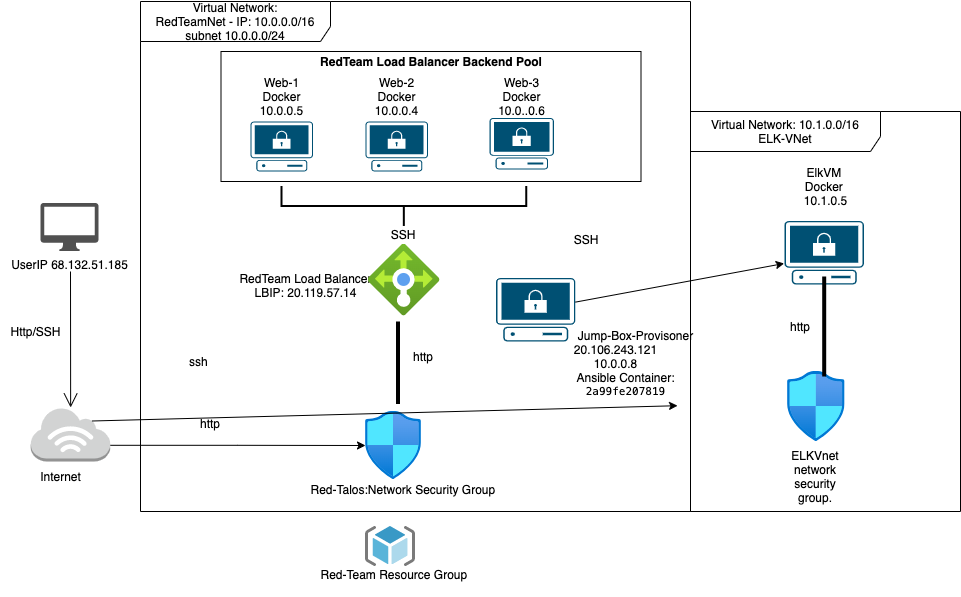

The diagram above was exported from draw.io. Its source (the exported page's mxGraphModel, read from the mxfile embedded in the PNG):
<mxGraphModel dx="994" dy="583" grid="1" gridSize="10" guides="1" tooltips="1" connect="1" arrows="1" fold="1" page="1" pageScale="1" pageWidth="850" pageHeight="1100" math="0" shadow="0">
  <root>
    <mxCell id="0" />
    <mxCell id="1" parent="0" />
    <mxCell id="Q6YWnBRC3kuEhP18lV1Q-4" value="Virtual Network: 10.1.0.0/16&lt;br&gt;ELK-VNet" style="shape=umlFrame;whiteSpace=wrap;html=1;width=190;height=40;" vertex="1" parent="1">
      <mxGeometry x="750" y="200" width="270" height="400" as="geometry" />
    </mxCell>
    <mxCell id="Q6YWnBRC3kuEhP18lV1Q-3" value="" style="aspect=fixed;html=1;points=[];align=center;image;fontSize=12;image=img/lib/azure2/networking/Network_Security_Groups.svg;" vertex="1" parent="1">
      <mxGeometry x="847" y="460" width="57.65" height="70" as="geometry" />
    </mxCell>
    <mxCell id="kIXn0Yr5QFsc8iMAUCD5-90" value="Virtual Network:&lt;br&gt;RedTeamNet - IP: 10.0.0.0/16&lt;br&gt;subnet 10.0.0.0/24" style="shape=umlFrame;whiteSpace=wrap;html=1;width=190;height=40;" parent="1" vertex="1">
      <mxGeometry x="200" y="90" width="550" height="510" as="geometry" />
    </mxCell>
    <mxCell id="kIXn0Yr5QFsc8iMAUCD5-115" value="&lt;p style=&quot;margin: 0px ; margin-top: 4px ; text-align: center&quot;&gt;&lt;b&gt;RedTeam Load Balancer Backend Pool&lt;/b&gt;&lt;/p&gt;&lt;div style=&quot;height: 2px&quot;&gt;&lt;/div&gt;" style="verticalAlign=top;align=left;overflow=fill;fontSize=12;fontFamily=Helvetica;html=1;" parent="1" vertex="1">
      <mxGeometry x="280.5" y="140" width="420" height="130" as="geometry" />
    </mxCell>
    <mxCell id="kIXn0Yr5QFsc8iMAUCD5-1" value="UserIP 68.132.51.185" style="sketch=0;pointerEvents=1;shadow=0;dashed=0;html=1;strokeColor=none;fillColor=#505050;labelPosition=center;verticalLabelPosition=bottom;verticalAlign=top;outlineConnect=0;align=center;shape=mxgraph.office.devices.mac_client;" parent="1" vertex="1">
      <mxGeometry x="100" y="291.5" width="58" height="48" as="geometry" />
    </mxCell>
    <mxCell id="kIXn0Yr5QFsc8iMAUCD5-50" style="edgeStyle=orthogonalEdgeStyle;rounded=0;orthogonalLoop=1;jettySize=auto;html=1;exitX=1;exitY=0.7;exitDx=0;exitDy=0;exitPerimeter=0;" parent="1" source="kIXn0Yr5QFsc8iMAUCD5-8" target="kIXn0Yr5QFsc8iMAUCD5-40" edge="1">
      <mxGeometry relative="1" as="geometry">
        <mxPoint x="330" y="534" as="targetPoint" />
      </mxGeometry>
    </mxCell>
    <mxCell id="kIXn0Yr5QFsc8iMAUCD5-8" value="" style="outlineConnect=0;dashed=0;verticalLabelPosition=bottom;verticalAlign=top;align=center;html=1;shape=mxgraph.aws3.internet_3;fillColor=#D2D3D3;gradientColor=none;" parent="1" vertex="1">
      <mxGeometry x="90.25" y="496" width="79.5" height="54" as="geometry" />
    </mxCell>
    <mxCell id="kIXn0Yr5QFsc8iMAUCD5-38" value="Red-Talos:Network Security Group&amp;nbsp;" style="text;html=1;align=center;verticalAlign=middle;resizable=0;points=[];autosize=1;strokeColor=none;fillColor=none;" parent="1" vertex="1">
      <mxGeometry x="363.5" y="568" width="200" height="20" as="geometry" />
    </mxCell>
    <mxCell id="kIXn0Yr5QFsc8iMAUCD5-40" value="" style="aspect=fixed;html=1;points=[];align=center;image;fontSize=12;image=img/lib/azure2/networking/Network_Security_Groups.svg;" parent="1" vertex="1">
      <mxGeometry x="425" y="500" width="56" height="68" as="geometry" />
    </mxCell>
    <mxCell id="kIXn0Yr5QFsc8iMAUCD5-43" value="" style="points=[[0.02,0.015,0],[0.5,0,0],[0.98,0.015,0],[1,0.38,0],[0.895,0.98,0],[0.5,1,0],[0.105,0.98,0],[0,0.38,0]];verticalLabelPosition=bottom;sketch=0;html=1;verticalAlign=top;aspect=fixed;align=center;pointerEvents=1;shape=mxgraph.cisco19.secure_endpoint_pc;fillColor=#005073;strokeColor=none;" parent="1" vertex="1">
      <mxGeometry x="310" y="210" width="62.5" height="50" as="geometry" />
    </mxCell>
    <mxCell id="kIXn0Yr5QFsc8iMAUCD5-44" value="" style="points=[[0.02,0.015,0],[0.5,0,0],[0.98,0.015,0],[1,0.38,0],[0.895,0.98,0],[0.5,1,0],[0.105,0.98,0],[0,0.38,0]];verticalLabelPosition=bottom;sketch=0;html=1;verticalAlign=top;aspect=fixed;align=center;pointerEvents=1;shape=mxgraph.cisco19.secure_endpoint_pc;fillColor=#005073;strokeColor=none;" parent="1" vertex="1">
      <mxGeometry x="425" y="210" width="62.5" height="50" as="geometry" />
    </mxCell>
    <mxCell id="kIXn0Yr5QFsc8iMAUCD5-45" value="" style="points=[[0.02,0.015,0],[0.5,0,0],[0.98,0.015,0],[1,0.38,0],[0.895,0.98,0],[0.5,1,0],[0.105,0.98,0],[0,0.38,0]];verticalLabelPosition=bottom;sketch=0;html=1;verticalAlign=top;aspect=fixed;align=center;pointerEvents=1;shape=mxgraph.cisco19.secure_endpoint_pc;fillColor=#005073;strokeColor=none;direction=south;rotation=-90;" parent="1" vertex="1">
      <mxGeometry x="555.49" y="200" width="51.5" height="64.38" as="geometry" />
    </mxCell>
    <mxCell id="kIXn0Yr5QFsc8iMAUCD5-46" value="Web-1&lt;br&gt;Docker&lt;br&gt;10.0.0.5" style="text;html=1;align=center;verticalAlign=middle;resizable=0;points=[];autosize=1;strokeColor=none;fillColor=none;" parent="1" vertex="1">
      <mxGeometry x="311.25" y="160" width="60" height="50" as="geometry" />
    </mxCell>
    <mxCell id="kIXn0Yr5QFsc8iMAUCD5-47" value="Web-2&lt;br&gt;Docker&lt;br&gt;10.0.0.4" style="text;html=1;align=center;verticalAlign=middle;resizable=0;points=[];autosize=1;strokeColor=none;fillColor=none;rotation=0;" parent="1" vertex="1">
      <mxGeometry x="426.25" y="160" width="60" height="50" as="geometry" />
    </mxCell>
    <mxCell id="kIXn0Yr5QFsc8iMAUCD5-53" value="RedTeam Load Balancer&lt;br&gt;LBIP: 20.119.57.14" style="text;html=1;align=center;verticalAlign=middle;resizable=0;points=[];autosize=1;strokeColor=none;fillColor=none;" parent="1" vertex="1">
      <mxGeometry x="290" y="359" width="150" height="30" as="geometry" />
    </mxCell>
    <mxCell id="kIXn0Yr5QFsc8iMAUCD5-58" value="" style="aspect=fixed;html=1;points=[];align=center;image;fontSize=12;image=img/lib/azure2/networking/Load_Balancers.svg;rotation=0;" parent="1" vertex="1">
      <mxGeometry x="427.5" y="332.5" width="72" height="72" as="geometry" />
    </mxCell>
    <mxCell id="kIXn0Yr5QFsc8iMAUCD5-78" value="Web-3&lt;br&gt;Docker&lt;br&gt;&amp;nbsp;10.0..0.6&amp;nbsp;" style="text;html=1;align=center;verticalAlign=middle;resizable=0;points=[];autosize=1;strokeColor=none;fillColor=none;" parent="1" vertex="1">
      <mxGeometry x="546.24" y="160" width="70" height="50" as="geometry" />
    </mxCell>
    <mxCell id="kIXn0Yr5QFsc8iMAUCD5-79" value="&amp;nbsp; &amp;nbsp; &amp;nbsp; &amp;nbsp; &amp;nbsp; &amp;nbsp; Jump-Box-Provisoner&lt;br&gt;20.106.243.121&lt;br&gt;10.0.0.8&lt;br&gt;&amp;nbsp; &amp;nbsp; &amp;nbsp; &amp;nbsp;Ansible Container:&amp;nbsp;&lt;br&gt;&lt;p class=&quot;p1&quot; style=&quot;margin: 0px ; font-stretch: normal ; font-size: 11px ; line-height: normal ; font-family: &amp;#34;menlo&amp;#34;&quot;&gt;&lt;span class=&quot;s1&quot;&gt;&amp;nbsp; &amp;nbsp;2a99fe207819&lt;/span&gt;&lt;/p&gt;" style="text;html=1;align=center;verticalAlign=middle;resizable=0;points=[];autosize=1;strokeColor=none;fillColor=none;" parent="1" vertex="1">
      <mxGeometry x="590" y="416.85" width="170" height="70" as="geometry" />
    </mxCell>
    <mxCell id="kIXn0Yr5QFsc8iMAUCD5-88" value="" style="endArrow=open;endFill=1;endSize=12;html=1;rounded=0;" parent="1" edge="1">
      <mxGeometry width="160" relative="1" as="geometry">
        <mxPoint x="130" y="360" as="sourcePoint" />
        <mxPoint x="130.14" y="496" as="targetPoint" />
      </mxGeometry>
    </mxCell>
    <mxCell id="kIXn0Yr5QFsc8iMAUCD5-89" value="Http/SSH" style="text;html=1;align=center;verticalAlign=middle;resizable=0;points=[];autosize=1;strokeColor=none;fillColor=none;" parent="1" vertex="1">
      <mxGeometry x="60" y="410" width="70" height="20" as="geometry" />
    </mxCell>
    <UserObject label="SSH" placeholders="1" name="Variable" id="kIXn0Yr5QFsc8iMAUCD5-94">
      <mxCell style="text;html=1;strokeColor=none;fillColor=none;align=center;verticalAlign=middle;whiteSpace=wrap;overflow=hidden;" parent="1" vertex="1">
        <mxGeometry x="423.33" y="312.5" width="80" height="20" as="geometry" />
      </mxCell>
    </UserObject>
    <mxCell id="kIXn0Yr5QFsc8iMAUCD5-116" value="" style="sketch=0;aspect=fixed;html=1;points=[];align=center;image;fontSize=12;image=img/lib/mscae/ResourceGroup.svg;" parent="1" vertex="1">
      <mxGeometry x="425" y="615" width="50" height="40" as="geometry" />
    </mxCell>
    <mxCell id="kIXn0Yr5QFsc8iMAUCD5-118" value="&amp;nbsp; &amp;nbsp; &amp;nbsp; &amp;nbsp; &amp;nbsp; &amp;nbsp; &amp;nbsp; Red-Team Resource Group&lt;br&gt;&amp;nbsp;" style="text;html=1;align=center;verticalAlign=middle;resizable=0;points=[];autosize=1;strokeColor=none;fillColor=none;" parent="1" vertex="1">
      <mxGeometry x="325" y="655" width="210" height="30" as="geometry" />
    </mxCell>
    <mxCell id="kIXn0Yr5QFsc8iMAUCD5-75" value="" style="points=[[0.02,0.015,0],[0.5,0,0],[0.98,0.015,0],[1,0.38,0],[0.895,0.98,0],[0.5,1,0],[0.105,0.98,0],[0,0.38,0]];verticalLabelPosition=bottom;sketch=0;html=1;verticalAlign=top;aspect=fixed;align=center;pointerEvents=1;shape=mxgraph.cisco19.secure_endpoint_pc;fillColor=#005073;strokeColor=none;" parent="1" vertex="1">
      <mxGeometry x="555.49" y="366.5" width="79.38" height="63.5" as="geometry" />
    </mxCell>
    <mxCell id="kIXn0Yr5QFsc8iMAUCD5-144" value="" style="strokeWidth=2;html=1;shape=mxgraph.flowchart.annotation_2;align=left;labelPosition=right;pointerEvents=1;rotation=-90;" parent="1" vertex="1">
      <mxGeometry x="443.33" y="172.11" width="40" height="244.74" as="geometry" />
    </mxCell>
    <mxCell id="kIXn0Yr5QFsc8iMAUCD5-147" value="" style="line;strokeWidth=4;direction=south;html=1;perimeter=backbonePerimeter;points=[];outlineConnect=0;" parent="1" vertex="1">
      <mxGeometry x="452.5" y="410" width="10" height="82.5" as="geometry" />
    </mxCell>
    <mxCell id="Q6YWnBRC3kuEhP18lV1Q-1" value="" style="points=[[0.02,0.015,0],[0.5,0,0],[0.98,0.015,0],[1,0.38,0],[0.895,0.98,0],[0.5,1,0],[0.105,0.98,0],[0,0.38,0]];verticalLabelPosition=bottom;sketch=0;html=1;verticalAlign=top;aspect=fixed;align=center;pointerEvents=1;shape=mxgraph.cisco19.secure_endpoint_pc;fillColor=#005073;strokeColor=none;" vertex="1" parent="1">
      <mxGeometry x="844" y="309.5" width="79.38" height="63.5" as="geometry" />
    </mxCell>
    <mxCell id="Q6YWnBRC3kuEhP18lV1Q-2" value="ElkVM &lt;br&gt;Docker &lt;br&gt;10.1.0.5" style="text;html=1;align=center;verticalAlign=middle;resizable=0;points=[];autosize=1;strokeColor=none;fillColor=none;" vertex="1" parent="1">
      <mxGeometry x="855" y="250" width="60" height="50" as="geometry" />
    </mxCell>
    <mxCell id="Q6YWnBRC3kuEhP18lV1Q-7" value="ELKVnet network security group." style="text;html=1;strokeColor=none;fillColor=none;align=center;verticalAlign=middle;whiteSpace=wrap;rounded=0;" vertex="1" parent="1">
      <mxGeometry x="844" y="550" width="62" height="29" as="geometry" />
    </mxCell>
    <mxCell id="Q6YWnBRC3kuEhP18lV1Q-10" value="http" style="text;html=1;strokeColor=none;fillColor=none;align=center;verticalAlign=middle;whiteSpace=wrap;rounded=0;" vertex="1" parent="1">
      <mxGeometry x="829.69" y="400" width="60" height="30" as="geometry" />
    </mxCell>
    <mxCell id="Q6YWnBRC3kuEhP18lV1Q-11" value="" style="endArrow=classic;html=1;rounded=0;entryX=-0.004;entryY=0.669;entryDx=0;entryDy=0;entryPerimeter=0;exitX=1;exitY=0.38;exitDx=0;exitDy=0;exitPerimeter=0;" edge="1" parent="1" source="kIXn0Yr5QFsc8iMAUCD5-75" target="Q6YWnBRC3kuEhP18lV1Q-1">
      <mxGeometry width="50" height="50" relative="1" as="geometry">
        <mxPoint x="690" y="340" as="sourcePoint" />
        <mxPoint x="640" y="390" as="targetPoint" />
      </mxGeometry>
    </mxCell>
    <mxCell id="Q6YWnBRC3kuEhP18lV1Q-12" value="SSH" style="text;html=1;strokeColor=none;fillColor=none;align=center;verticalAlign=middle;whiteSpace=wrap;rounded=0;" vertex="1" parent="1">
      <mxGeometry x="616.24" y="312.5" width="60" height="30" as="geometry" />
    </mxCell>
    <mxCell id="Q6YWnBRC3kuEhP18lV1Q-14" value="" style="line;strokeWidth=4;direction=south;html=1;perimeter=backbonePerimeter;points=[];outlineConnect=0;" vertex="1" parent="1">
      <mxGeometry x="880.57" y="365" width="6.25" height="100" as="geometry" />
    </mxCell>
    <mxCell id="Q6YWnBRC3kuEhP18lV1Q-15" value="Internet&lt;br&gt;" style="text;html=1;align=center;verticalAlign=middle;resizable=0;points=[];autosize=1;strokeColor=none;fillColor=none;" vertex="1" parent="1">
      <mxGeometry x="90.25" y="554.5" width="60" height="20" as="geometry" />
    </mxCell>
    <mxCell id="Q6YWnBRC3kuEhP18lV1Q-17" value="http" style="text;html=1;strokeColor=none;fillColor=none;align=center;verticalAlign=middle;whiteSpace=wrap;rounded=0;" vertex="1" parent="1">
      <mxGeometry x="452.5" y="430" width="60" height="30" as="geometry" />
    </mxCell>
    <mxCell id="Q6YWnBRC3kuEhP18lV1Q-23" value="" style="endArrow=classic;html=1;rounded=0;entryX=0.865;entryY=1.105;entryDx=0;entryDy=0;entryPerimeter=0;exitX=0.77;exitY=0.25;exitDx=0;exitDy=0;exitPerimeter=0;" edge="1" parent="1" source="kIXn0Yr5QFsc8iMAUCD5-8" target="kIXn0Yr5QFsc8iMAUCD5-79">
      <mxGeometry width="50" height="50" relative="1" as="geometry">
        <mxPoint x="170" y="520" as="sourcePoint" />
        <mxPoint x="270" y="446" as="targetPoint" />
      </mxGeometry>
    </mxCell>
    <mxCell id="Q6YWnBRC3kuEhP18lV1Q-24" value="http" style="text;html=1;strokeColor=none;fillColor=none;align=center;verticalAlign=middle;whiteSpace=wrap;rounded=0;" vertex="1" parent="1">
      <mxGeometry x="240" y="497" width="60" height="30" as="geometry" />
    </mxCell>
    <mxCell id="Q6YWnBRC3kuEhP18lV1Q-25" value="ssh&amp;nbsp;" style="text;html=1;strokeColor=none;fillColor=none;align=center;verticalAlign=middle;whiteSpace=wrap;rounded=0;" vertex="1" parent="1">
      <mxGeometry x="230" y="435" width="60" height="30" as="geometry" />
    </mxCell>
  </root>
</mxGraphModel>